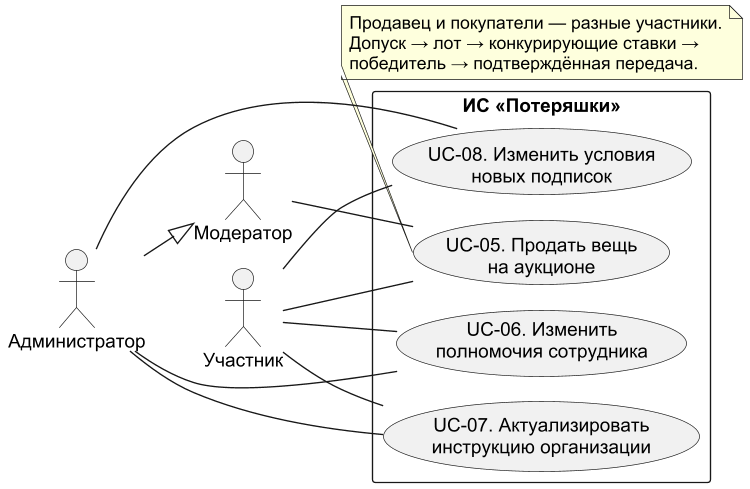

The diagram above was rendered by PlantUML. Its source (embedded in the PNG):
@startuml
!pragma layout smetana
left to right direction
skinparam dpi 130
skinparam shadowing false
skinparam defaultFontName Arial
actor "Участник" as Member
actor "Модератор" as Moderator
actor "Администратор" as Admin
Admin --|> Moderator
rectangle "ИС «Потеряшки»" {
  usecase "UC-05. Продать вещь\nна аукционе" as Auction
  usecase "UC-06. Изменить\nполномочия сотрудника" as Roles
  usecase "UC-07. Актуализировать\nинструкцию организации" as Directory
  usecase "UC-08. Изменить условия\nновых подписок" as Tariff
}
Member -- Auction
Moderator -- Auction
Member -- Roles
Admin -- Roles
Member -- Directory
Admin -- Directory
Member -- Tariff
Admin -- Tariff
note bottom of Auction
  Продавец и покупатели — разные участники.
  Допуск → лот → конкурирующие ставки →
  победитель → подтверждённая передача.
end note
@enduml